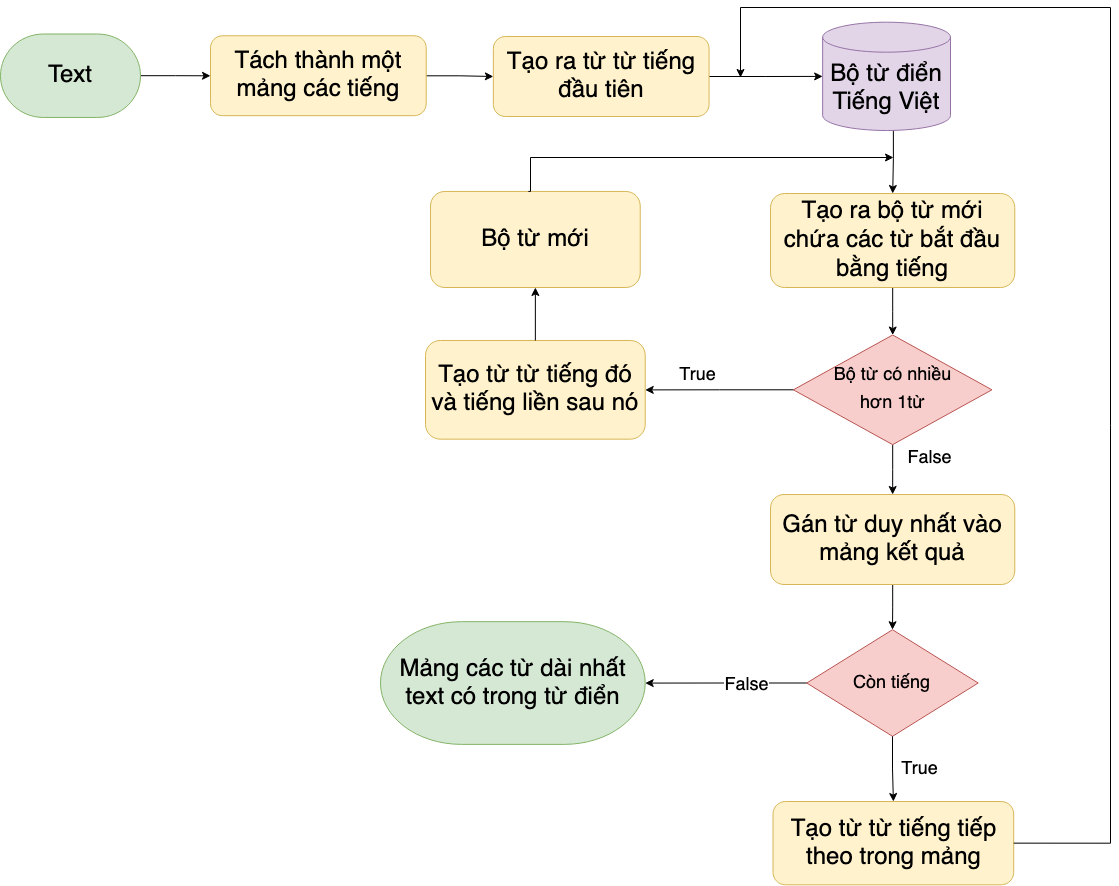

The diagram above was exported from draw.io. Its source (the exported page's mxGraphModel, read from the mxfile embedded in the PNG):
<mxGraphModel dx="2157" dy="826" grid="1" gridSize="10" guides="1" tooltips="1" connect="1" arrows="1" fold="1" page="1" pageScale="1" pageWidth="827" pageHeight="1169" math="0" shadow="0">
  <root>
    <mxCell id="WIyWlLk6GJQsqaUBKTNV-0" />
    <mxCell id="WIyWlLk6GJQsqaUBKTNV-1" parent="WIyWlLk6GJQsqaUBKTNV-0" />
    <mxCell id="pAZHIhEeetXObgEsd_Bi-5" value="" style="edgeStyle=orthogonalEdgeStyle;rounded=0;orthogonalLoop=1;jettySize=auto;html=1;fontSize=24;" edge="1" parent="WIyWlLk6GJQsqaUBKTNV-1" source="WIyWlLk6GJQsqaUBKTNV-3" target="yJJCrcveBx7WZOystj2i-4">
      <mxGeometry relative="1" as="geometry" />
    </mxCell>
    <mxCell id="WIyWlLk6GJQsqaUBKTNV-3" value="Tách thành một mảng các tiếng" style="rounded=1;whiteSpace=wrap;html=1;fontSize=24;glass=0;strokeWidth=1;shadow=0;fillColor=#fff2cc;strokeColor=#d6b656;" parent="WIyWlLk6GJQsqaUBKTNV-1" vertex="1">
      <mxGeometry x="-430" y="138.27" width="215.71" height="79.91" as="geometry" />
    </mxCell>
    <mxCell id="WIyWlLk6GJQsqaUBKTNV-4" value="&lt;font style=&quot;font-size: 18px&quot;&gt;False&lt;/font&gt;" style="rounded=0;html=1;jettySize=auto;orthogonalLoop=1;fontSize=24;endArrow=classic;labelBackgroundColor=#ffffff;edgeStyle=orthogonalEdgeStyle;entryX=0.5;entryY=0;entryDx=0;entryDy=0;" parent="WIyWlLk6GJQsqaUBKTNV-1" source="WIyWlLk6GJQsqaUBKTNV-6" edge="1" target="yJJCrcveBx7WZOystj2i-17">
      <mxGeometry y="26" as="geometry">
        <mxPoint x="37" y="-13" as="offset" />
        <mxPoint x="262.8571428571429" y="612.2520821765685" as="targetPoint" />
      </mxGeometry>
    </mxCell>
    <mxCell id="WIyWlLk6GJQsqaUBKTNV-6" value="&lt;div&gt;&lt;font style=&quot;font-size: 18px&quot;&gt;Bộ từ có nhiều&lt;/font&gt;&lt;/div&gt;&lt;div&gt;&lt;font style=&quot;font-size: 18px&quot;&gt; hơn 1từ&lt;/font&gt;&lt;/div&gt;" style="rhombus;whiteSpace=wrap;html=1;shadow=0;fontFamily=Helvetica;fontSize=24;align=center;strokeWidth=1;spacing=6;spacingTop=-4;fillColor=#f8cecc;strokeColor=#b85450;" parent="WIyWlLk6GJQsqaUBKTNV-1" vertex="1">
      <mxGeometry x="152.86" y="437.51" width="198.57" height="109.62" as="geometry" />
    </mxCell>
    <mxCell id="WIyWlLk6GJQsqaUBKTNV-7" value="Tạo từ từ tiếng đó và tiếng liền sau nó" style="rounded=1;whiteSpace=wrap;html=1;fontSize=24;glass=0;strokeWidth=1;shadow=0;fillColor=#fff2cc;strokeColor=#d6b656;" parent="WIyWlLk6GJQsqaUBKTNV-1" vertex="1">
      <mxGeometry x="-215" y="442.98" width="219.72" height="98.68" as="geometry" />
    </mxCell>
    <mxCell id="WIyWlLk6GJQsqaUBKTNV-5" value="&lt;font style=&quot;font-size: 18px&quot;&gt;True&lt;/font&gt;" style="edgeStyle=orthogonalEdgeStyle;rounded=0;html=1;jettySize=auto;orthogonalLoop=1;fontSize=24;endArrow=classic;labelBackgroundColor=#ffffff;" parent="WIyWlLk6GJQsqaUBKTNV-1" source="WIyWlLk6GJQsqaUBKTNV-6" target="WIyWlLk6GJQsqaUBKTNV-7" edge="1">
      <mxGeometry as="geometry">
        <mxPoint x="-22" y="-16" as="offset" />
      </mxGeometry>
    </mxCell>
    <mxCell id="pAZHIhEeetXObgEsd_Bi-0" value="" style="edgeStyle=orthogonalEdgeStyle;rounded=0;orthogonalLoop=1;jettySize=auto;html=1;fontSize=24;labelBackgroundColor=#ffffff;endArrow=classic;" edge="1" parent="WIyWlLk6GJQsqaUBKTNV-1" source="WIyWlLk6GJQsqaUBKTNV-10" target="yJJCrcveBx7WZOystj2i-20">
      <mxGeometry relative="1" as="geometry" />
    </mxCell>
    <mxCell id="pAZHIhEeetXObgEsd_Bi-2" value="&lt;font style=&quot;font-size: 18px&quot;&gt;False&lt;/font&gt;" style="edgeLabel;html=1;align=center;verticalAlign=middle;resizable=0;points=[];fontSize=24;" vertex="1" connectable="0" parent="pAZHIhEeetXObgEsd_Bi-0">
      <mxGeometry x="-0.2422" relative="1" as="geometry">
        <mxPoint as="offset" />
      </mxGeometry>
    </mxCell>
    <mxCell id="WIyWlLk6GJQsqaUBKTNV-10" value="&lt;font style=&quot;font-size: 18px&quot;&gt;Còn tiếng&lt;/font&gt;" style="rhombus;whiteSpace=wrap;html=1;shadow=0;fontFamily=Helvetica;fontSize=24;align=center;strokeWidth=1;spacing=6;spacingTop=-4;fillColor=#f8cecc;strokeColor=#b85450;" parent="WIyWlLk6GJQsqaUBKTNV-1" vertex="1">
      <mxGeometry x="166.28285714285715" y="732.2235924486397" width="171.42857142857142" height="106.60744031093836" as="geometry" />
    </mxCell>
    <mxCell id="WIyWlLk6GJQsqaUBKTNV-11" value="Tạo từ từ tiếng tiếp theo trong mảng" style="rounded=1;whiteSpace=wrap;html=1;fontSize=24;glass=0;strokeWidth=1;shadow=0;fillColor=#fff2cc;strokeColor=#d6b656;" parent="WIyWlLk6GJQsqaUBKTNV-1" vertex="1">
      <mxGeometry x="132.5" y="904" width="240.71" height="83.3" as="geometry" />
    </mxCell>
    <mxCell id="WIyWlLk6GJQsqaUBKTNV-8" value="&lt;div&gt;&lt;font style=&quot;font-size: 18px&quot;&gt;True&lt;/font&gt;&lt;/div&gt;" style="rounded=0;html=1;jettySize=auto;orthogonalLoop=1;fontSize=24;endArrow=classic;labelBackgroundColor=#ffffff;edgeStyle=orthogonalEdgeStyle;" parent="WIyWlLk6GJQsqaUBKTNV-1" source="WIyWlLk6GJQsqaUBKTNV-10" target="WIyWlLk6GJQsqaUBKTNV-11" edge="1">
      <mxGeometry as="geometry">
        <mxPoint x="27" y="-1" as="offset" />
      </mxGeometry>
    </mxCell>
    <mxCell id="yJJCrcveBx7WZOystj2i-3" value="" style="edgeStyle=orthogonalEdgeStyle;rounded=0;orthogonalLoop=1;jettySize=auto;html=1;fontColor=#000000;labelBackgroundColor=#ffffff;endArrow=classic;fontSize=24;" parent="WIyWlLk6GJQsqaUBKTNV-1" source="yJJCrcveBx7WZOystj2i-1" target="WIyWlLk6GJQsqaUBKTNV-3" edge="1">
      <mxGeometry x="-120" y="44.96000000000001" as="geometry" />
    </mxCell>
    <mxCell id="yJJCrcveBx7WZOystj2i-1" value="Text" style="strokeWidth=1;html=1;shape=mxgraph.flowchart.terminator;whiteSpace=wrap;glass=0;fillColor=#d5e8d4;fontSize=24;strokeColor=#82b366;" parent="WIyWlLk6GJQsqaUBKTNV-1" vertex="1">
      <mxGeometry x="-640" y="136.51" width="140" height="83.43" as="geometry" />
    </mxCell>
    <mxCell id="pAZHIhEeetXObgEsd_Bi-4" value="" style="edgeStyle=orthogonalEdgeStyle;rounded=0;orthogonalLoop=1;jettySize=auto;html=1;fontSize=24;labelBackgroundColor=#ffffff;endArrow=classic;" edge="1" parent="WIyWlLk6GJQsqaUBKTNV-1" source="yJJCrcveBx7WZOystj2i-4" target="pAZHIhEeetXObgEsd_Bi-3">
      <mxGeometry relative="1" as="geometry" />
    </mxCell>
    <mxCell id="yJJCrcveBx7WZOystj2i-4" value="Tạo ra từ từ tiếng đầu tiên" style="rounded=1;whiteSpace=wrap;html=1;fontSize=24;glass=0;strokeWidth=1;shadow=0;fillColor=#fff2cc;strokeColor=#d6b656;" parent="WIyWlLk6GJQsqaUBKTNV-1" vertex="1">
      <mxGeometry x="-147.14" y="139" width="215.71" height="80" as="geometry" />
    </mxCell>
    <mxCell id="RdsTbu_2MrtzpFliv-M4-3" value="" style="edgeStyle=orthogonalEdgeStyle;rounded=0;orthogonalLoop=1;jettySize=auto;html=1;fontSize=24;fontColor=#000000;labelBackgroundColor=#ffffff;endArrow=classic;exitX=0.5;exitY=1;exitDx=0;exitDy=0;exitPerimeter=0;" parent="WIyWlLk6GJQsqaUBKTNV-1" target="yJJCrcveBx7WZOystj2i-8" edge="1">
      <mxGeometry relative="1" as="geometry">
        <mxPoint x="252.85500000000002" y="225.71000000000004" as="sourcePoint" />
      </mxGeometry>
    </mxCell>
    <mxCell id="RdsTbu_2MrtzpFliv-M4-4" value="" style="edgeStyle=orthogonalEdgeStyle;rounded=0;orthogonalLoop=1;jettySize=auto;html=1;fontSize=24;fontColor=#000000;labelBackgroundColor=#ffffff;endArrow=classic;" parent="WIyWlLk6GJQsqaUBKTNV-1" source="yJJCrcveBx7WZOystj2i-8" target="WIyWlLk6GJQsqaUBKTNV-6" edge="1">
      <mxGeometry relative="1" as="geometry" />
    </mxCell>
    <mxCell id="yJJCrcveBx7WZOystj2i-8" value="Tạo ra bộ từ mới chứa các từ bắt đầu bằng tiếng" style="rounded=1;whiteSpace=wrap;html=1;fontSize=24;glass=0;strokeWidth=1;shadow=0;fillColor=#fff2cc;strokeColor=#d6b656;" parent="WIyWlLk6GJQsqaUBKTNV-1" vertex="1">
      <mxGeometry x="130" y="296" width="244.29" height="94" as="geometry" />
    </mxCell>
    <mxCell id="yJJCrcveBx7WZOystj2i-13" value="Bộ từ mới" style="rounded=1;whiteSpace=wrap;html=1;fontSize=24;glass=0;strokeWidth=1;shadow=0;fillColor=#fff2cc;strokeColor=#d6b656;" parent="WIyWlLk6GJQsqaUBKTNV-1" vertex="1">
      <mxGeometry x="-210" y="293.94" width="209.72" height="96.06" as="geometry" />
    </mxCell>
    <mxCell id="yJJCrcveBx7WZOystj2i-15" value="" style="edgeStyle=orthogonalEdgeStyle;rounded=0;orthogonalLoop=1;jettySize=auto;html=1;fontColor=#000000;labelBackgroundColor=#ffffff;endArrow=classic;fontSize=24;exitX=0.5;exitY=0;exitDx=0;exitDy=0;" parent="WIyWlLk6GJQsqaUBKTNV-1" edge="1">
      <mxGeometry x="145" y="-160" as="geometry">
        <mxPoint x="-112.13999999999987" y="293.94000000000005" as="sourcePoint" />
        <mxPoint x="253" y="260" as="targetPoint" />
        <Array as="points">
          <mxPoint x="-110" y="294" />
          <mxPoint x="-110" y="260" />
        </Array>
      </mxGeometry>
    </mxCell>
    <mxCell id="yJJCrcveBx7WZOystj2i-16" value="" style="edgeStyle=orthogonalEdgeStyle;rounded=0;html=1;jettySize=auto;orthogonalLoop=1;fontSize=24;endArrow=classic;labelBackgroundColor=#ffffff;entryX=0.5;entryY=1;entryDx=0;entryDy=0;exitX=0.5;exitY=0;exitDx=0;exitDy=0;" parent="WIyWlLk6GJQsqaUBKTNV-1" target="yJJCrcveBx7WZOystj2i-13" edge="1" source="WIyWlLk6GJQsqaUBKTNV-7">
      <mxGeometry x="-538.57" y="-131.84" as="geometry">
        <mxPoint as="offset" />
        <mxPoint x="-103.1414285714286" y="467.8268517490283" as="sourcePoint" />
        <mxPoint x="-188.85571428571433" y="507.80464186563023" as="targetPoint" />
      </mxGeometry>
    </mxCell>
    <mxCell id="pAZHIhEeetXObgEsd_Bi-6" value="" style="edgeStyle=orthogonalEdgeStyle;rounded=0;orthogonalLoop=1;jettySize=auto;html=1;fontSize=24;" edge="1" parent="WIyWlLk6GJQsqaUBKTNV-1" source="yJJCrcveBx7WZOystj2i-17" target="WIyWlLk6GJQsqaUBKTNV-10">
      <mxGeometry relative="1" as="geometry" />
    </mxCell>
    <mxCell id="yJJCrcveBx7WZOystj2i-17" value="Gán từ duy nhất vào mảng kết quả" style="rounded=1;whiteSpace=wrap;html=1;fontSize=24;glass=0;strokeWidth=1;shadow=0;fillColor=#fff2cc;strokeColor=#d6b656;" parent="WIyWlLk6GJQsqaUBKTNV-1" vertex="1">
      <mxGeometry x="130" y="597" width="244.29" height="90" as="geometry" />
    </mxCell>
    <mxCell id="yJJCrcveBx7WZOystj2i-20" value="&lt;div&gt;Mảng các từ dài nhất text có trong từ điển&lt;/div&gt;" style="strokeWidth=1;html=1;shape=mxgraph.flowchart.terminator;whiteSpace=wrap;glass=0;fillColor=#d5e8d4;fontSize=24;strokeColor=#82b366;" parent="WIyWlLk6GJQsqaUBKTNV-1" vertex="1">
      <mxGeometry x="-260" y="724.17" width="264.72" height="122.72" as="geometry" />
    </mxCell>
    <mxCell id="yJJCrcveBx7WZOystj2i-21" value="" style="rounded=0;html=1;jettySize=auto;orthogonalLoop=1;fontSize=24;endArrow=classic;labelBackgroundColor=#ffffff;edgeStyle=orthogonalEdgeStyle;exitX=1;exitY=0.5;exitDx=0;exitDy=0;" parent="WIyWlLk6GJQsqaUBKTNV-1" source="WIyWlLk6GJQsqaUBKTNV-11" edge="1">
      <mxGeometry x="160" y="-160" as="geometry">
        <mxPoint as="offset" />
        <mxPoint x="280" y="832.7817878956134" as="sourcePoint" />
        <mxPoint x="100" y="180" as="targetPoint" />
        <Array as="points">
          <mxPoint x="470" y="946" />
          <mxPoint x="470" y="110" />
          <mxPoint x="100" y="110" />
        </Array>
      </mxGeometry>
    </mxCell>
    <mxCell id="pAZHIhEeetXObgEsd_Bi-3" value="Bộ từ điển Tiếng Việt" style="shape=cylinder3;whiteSpace=wrap;html=1;boundedLbl=1;backgroundOutline=1;size=15;fontSize=24;fillColor=#e1d5e7;strokeColor=#9673a6;" vertex="1" parent="WIyWlLk6GJQsqaUBKTNV-1">
      <mxGeometry x="182.14" y="124.7" width="127.86" height="108.3" as="geometry" />
    </mxCell>
  </root>
</mxGraphModel>